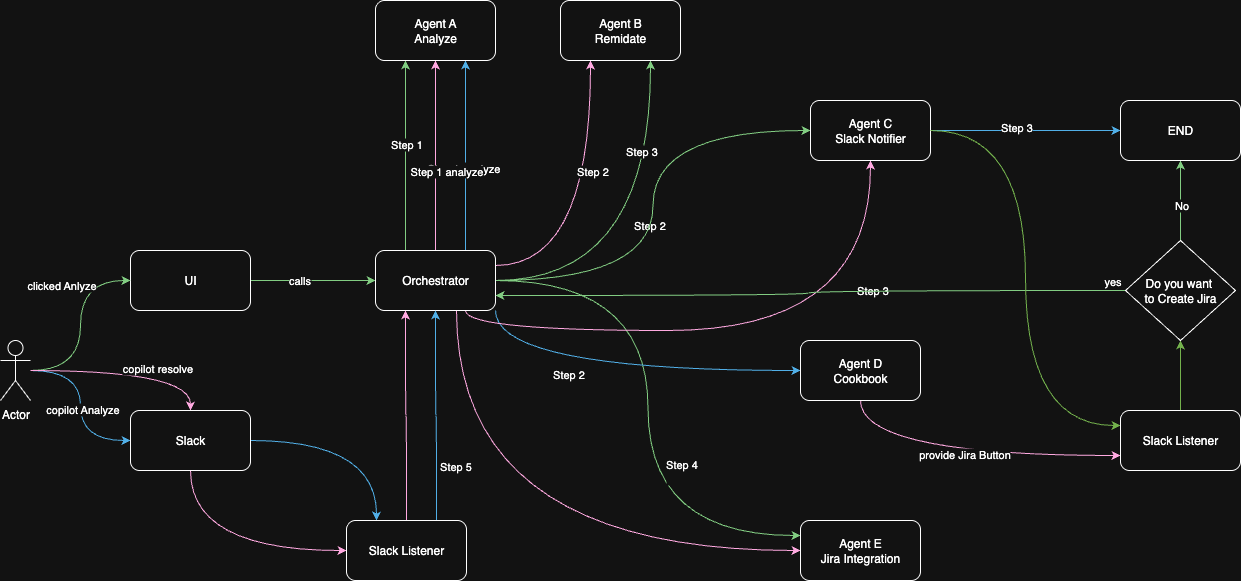

The diagram above was exported from draw.io. Its source (the exported page's mxGraphModel, read from the mxfile embedded in the PNG):
<mxGraphModel dx="946" dy="1642" grid="1" gridSize="10" guides="1" tooltips="1" connect="1" arrows="1" fold="1" page="1" pageScale="1" pageWidth="850" pageHeight="1100" math="0" shadow="0">
  <root>
    <mxCell id="0" />
    <mxCell id="1" parent="0" />
    <mxCell id="GynOXf0mLGrxsWKrmkm9-7" style="edgeStyle=orthogonalEdgeStyle;rounded=0;orthogonalLoop=1;jettySize=auto;html=1;entryX=0;entryY=0.5;entryDx=0;entryDy=0;fillColor=#008a00;strokeColor=#005700;curved=1;" edge="1" parent="1" source="GynOXf0mLGrxsWKrmkm9-1" target="GynOXf0mLGrxsWKrmkm9-6">
      <mxGeometry relative="1" as="geometry" />
    </mxCell>
    <mxCell id="GynOXf0mLGrxsWKrmkm9-8" value="calls" style="edgeLabel;html=1;align=center;verticalAlign=middle;resizable=0;points=[];" vertex="1" connectable="0" parent="GynOXf0mLGrxsWKrmkm9-7">
      <mxGeometry x="-0.2308" y="1" relative="1" as="geometry">
        <mxPoint as="offset" />
      </mxGeometry>
    </mxCell>
    <mxCell id="GynOXf0mLGrxsWKrmkm9-1" value="UI" style="rounded=1;whiteSpace=wrap;html=1;" vertex="1" parent="1">
      <mxGeometry x="140" y="110" width="120" height="60" as="geometry" />
    </mxCell>
    <mxCell id="GynOXf0mLGrxsWKrmkm9-4" style="edgeStyle=orthogonalEdgeStyle;rounded=0;orthogonalLoop=1;jettySize=auto;html=1;entryX=0;entryY=0.5;entryDx=0;entryDy=0;curved=1;fillColor=#008a00;strokeColor=#005700;" edge="1" parent="1" source="GynOXf0mLGrxsWKrmkm9-2" target="GynOXf0mLGrxsWKrmkm9-1">
      <mxGeometry relative="1" as="geometry" />
    </mxCell>
    <mxCell id="GynOXf0mLGrxsWKrmkm9-5" value="clicked Anlyze" style="edgeLabel;html=1;align=center;verticalAlign=middle;resizable=0;points=[];" vertex="1" connectable="0" parent="GynOXf0mLGrxsWKrmkm9-4">
      <mxGeometry x="0.1444" y="-4" relative="1" as="geometry">
        <mxPoint x="-24" y="-27" as="offset" />
      </mxGeometry>
    </mxCell>
    <mxCell id="GynOXf0mLGrxsWKrmkm9-35" style="edgeStyle=orthogonalEdgeStyle;rounded=0;orthogonalLoop=1;jettySize=auto;html=1;entryX=0;entryY=0.5;entryDx=0;entryDy=0;curved=1;fillColor=#1ba1e2;strokeColor=#006EAF;" edge="1" parent="1" source="GynOXf0mLGrxsWKrmkm9-2" target="GynOXf0mLGrxsWKrmkm9-3">
      <mxGeometry relative="1" as="geometry" />
    </mxCell>
    <mxCell id="GynOXf0mLGrxsWKrmkm9-36" value="copilot Analyze" style="edgeLabel;html=1;align=center;verticalAlign=middle;resizable=0;points=[];" vertex="1" connectable="0" parent="GynOXf0mLGrxsWKrmkm9-35">
      <mxGeometry x="0.0353" y="1" relative="1" as="geometry">
        <mxPoint as="offset" />
      </mxGeometry>
    </mxCell>
    <mxCell id="GynOXf0mLGrxsWKrmkm9-53" style="edgeStyle=orthogonalEdgeStyle;rounded=0;orthogonalLoop=1;jettySize=auto;html=1;fillColor=#d80073;strokeColor=#A50040;curved=1;" edge="1" parent="1" source="GynOXf0mLGrxsWKrmkm9-2" target="GynOXf0mLGrxsWKrmkm9-3">
      <mxGeometry relative="1" as="geometry" />
    </mxCell>
    <mxCell id="GynOXf0mLGrxsWKrmkm9-54" value="copilot resolve" style="edgeLabel;html=1;align=center;verticalAlign=middle;resizable=0;points=[];" vertex="1" connectable="0" parent="GynOXf0mLGrxsWKrmkm9-53">
      <mxGeometry x="0.26" y="3" relative="1" as="geometry">
        <mxPoint as="offset" />
      </mxGeometry>
    </mxCell>
    <mxCell id="GynOXf0mLGrxsWKrmkm9-2" value="Actor" style="shape=umlActor;verticalLabelPosition=bottom;verticalAlign=top;html=1;outlineConnect=0;" vertex="1" parent="1">
      <mxGeometry x="10" y="200" width="30" height="60" as="geometry" />
    </mxCell>
    <mxCell id="GynOXf0mLGrxsWKrmkm9-43" style="edgeStyle=orthogonalEdgeStyle;rounded=0;orthogonalLoop=1;jettySize=auto;html=1;fillColor=#1ba1e2;strokeColor=#006EAF;entryX=0.25;entryY=0;entryDx=0;entryDy=0;curved=1;" edge="1" parent="1" source="GynOXf0mLGrxsWKrmkm9-3" target="GynOXf0mLGrxsWKrmkm9-42">
      <mxGeometry relative="1" as="geometry" />
    </mxCell>
    <mxCell id="GynOXf0mLGrxsWKrmkm9-55" style="edgeStyle=orthogonalEdgeStyle;rounded=0;orthogonalLoop=1;jettySize=auto;html=1;entryX=0;entryY=0.5;entryDx=0;entryDy=0;exitX=0.5;exitY=1;exitDx=0;exitDy=0;fillColor=#d80073;strokeColor=#A50040;curved=1;" edge="1" parent="1" source="GynOXf0mLGrxsWKrmkm9-3" target="GynOXf0mLGrxsWKrmkm9-42">
      <mxGeometry relative="1" as="geometry" />
    </mxCell>
    <mxCell id="GynOXf0mLGrxsWKrmkm9-3" value="Slack" style="rounded=1;whiteSpace=wrap;html=1;" vertex="1" parent="1">
      <mxGeometry x="140" y="270" width="120" height="60" as="geometry" />
    </mxCell>
    <mxCell id="GynOXf0mLGrxsWKrmkm9-14" style="edgeStyle=orthogonalEdgeStyle;rounded=0;orthogonalLoop=1;jettySize=auto;html=1;fillColor=#008a00;strokeColor=#005700;curved=1;entryX=0.25;entryY=1;entryDx=0;entryDy=0;exitX=0.25;exitY=0;exitDx=0;exitDy=0;" edge="1" parent="1" source="GynOXf0mLGrxsWKrmkm9-6" target="GynOXf0mLGrxsWKrmkm9-9">
      <mxGeometry relative="1" as="geometry" />
    </mxCell>
    <mxCell id="GynOXf0mLGrxsWKrmkm9-15" value="Step 1" style="edgeLabel;html=1;align=center;verticalAlign=middle;resizable=0;points=[];" vertex="1" connectable="0" parent="GynOXf0mLGrxsWKrmkm9-14">
      <mxGeometry x="0.1273" relative="1" as="geometry">
        <mxPoint as="offset" />
      </mxGeometry>
    </mxCell>
    <mxCell id="GynOXf0mLGrxsWKrmkm9-16" style="edgeStyle=orthogonalEdgeStyle;rounded=0;orthogonalLoop=1;jettySize=auto;html=1;entryX=0.75;entryY=1;entryDx=0;entryDy=0;curved=1;fillColor=#008a00;strokeColor=#005700;" edge="1" parent="1" source="GynOXf0mLGrxsWKrmkm9-6" target="GynOXf0mLGrxsWKrmkm9-10">
      <mxGeometry relative="1" as="geometry" />
    </mxCell>
    <mxCell id="GynOXf0mLGrxsWKrmkm9-17" value="Step 2" style="edgeLabel;html=1;align=center;verticalAlign=middle;resizable=0;points=[];" vertex="1" connectable="0" parent="GynOXf0mLGrxsWKrmkm9-16">
      <mxGeometry x="0.1273" y="2" relative="1" as="geometry">
        <mxPoint as="offset" />
      </mxGeometry>
    </mxCell>
    <mxCell id="GynOXf0mLGrxsWKrmkm9-18" style="edgeStyle=orthogonalEdgeStyle;rounded=0;orthogonalLoop=1;jettySize=auto;html=1;entryX=0;entryY=0.5;entryDx=0;entryDy=0;fillColor=#008a00;strokeColor=#005700;curved=1;" edge="1" parent="1" source="GynOXf0mLGrxsWKrmkm9-6" target="GynOXf0mLGrxsWKrmkm9-11">
      <mxGeometry relative="1" as="geometry" />
    </mxCell>
    <mxCell id="GynOXf0mLGrxsWKrmkm9-28" value="Step 3" style="edgeLabel;html=1;align=center;verticalAlign=middle;resizable=0;points=[];" vertex="1" connectable="0" parent="GynOXf0mLGrxsWKrmkm9-18">
      <mxGeometry x="0.2625" y="1" relative="1" as="geometry">
        <mxPoint x="-11" y="7" as="offset" />
      </mxGeometry>
    </mxCell>
    <mxCell id="GynOXf0mLGrxsWKrmkm9-33" style="edgeStyle=orthogonalEdgeStyle;rounded=0;orthogonalLoop=1;jettySize=auto;html=1;entryX=0;entryY=0.25;entryDx=0;entryDy=0;curved=1;fillColor=#008a00;strokeColor=#005700;" edge="1" parent="1" source="GynOXf0mLGrxsWKrmkm9-6" target="GynOXf0mLGrxsWKrmkm9-13">
      <mxGeometry relative="1" as="geometry" />
    </mxCell>
    <mxCell id="GynOXf0mLGrxsWKrmkm9-34" value="Step 4&lt;div&gt;&lt;br&gt;&lt;/div&gt;" style="edgeLabel;html=1;align=center;verticalAlign=middle;resizable=0;points=[];" vertex="1" connectable="0" parent="GynOXf0mLGrxsWKrmkm9-33">
      <mxGeometry x="0.3208" y="2" relative="1" as="geometry">
        <mxPoint x="31" y="-27" as="offset" />
      </mxGeometry>
    </mxCell>
    <mxCell id="GynOXf0mLGrxsWKrmkm9-46" style="edgeStyle=orthogonalEdgeStyle;rounded=0;orthogonalLoop=1;jettySize=auto;html=1;fillColor=#1ba1e2;strokeColor=#006EAF;curved=1;entryX=0.75;entryY=1;entryDx=0;entryDy=0;exitX=0.75;exitY=0;exitDx=0;exitDy=0;" edge="1" parent="1" source="GynOXf0mLGrxsWKrmkm9-6" target="GynOXf0mLGrxsWKrmkm9-9">
      <mxGeometry relative="1" as="geometry" />
    </mxCell>
    <mxCell id="GynOXf0mLGrxsWKrmkm9-47" value="Step 1 analyze" style="edgeLabel;html=1;align=center;verticalAlign=middle;resizable=0;points=[];" vertex="1" connectable="0" parent="GynOXf0mLGrxsWKrmkm9-46">
      <mxGeometry x="-0.1257" y="3" relative="1" as="geometry">
        <mxPoint as="offset" />
      </mxGeometry>
    </mxCell>
    <mxCell id="GynOXf0mLGrxsWKrmkm9-49" style="edgeStyle=orthogonalEdgeStyle;rounded=0;orthogonalLoop=1;jettySize=auto;html=1;entryX=0;entryY=0.5;entryDx=0;entryDy=0;fillColor=#1ba1e2;strokeColor=#006EAF;exitX=1;exitY=1;exitDx=0;exitDy=0;curved=1;" edge="1" parent="1" source="GynOXf0mLGrxsWKrmkm9-6" target="GynOXf0mLGrxsWKrmkm9-12">
      <mxGeometry relative="1" as="geometry">
        <mxPoint x="445" y="160" as="sourcePoint" />
        <mxPoint x="730" y="245" as="targetPoint" />
      </mxGeometry>
    </mxCell>
    <mxCell id="GynOXf0mLGrxsWKrmkm9-50" value="Step 2" style="edgeLabel;html=1;align=center;verticalAlign=middle;resizable=0;points=[];" vertex="1" connectable="0" parent="GynOXf0mLGrxsWKrmkm9-49">
      <mxGeometry x="0.0356" y="-3" relative="1" as="geometry">
        <mxPoint x="-57" as="offset" />
      </mxGeometry>
    </mxCell>
    <mxCell id="GynOXf0mLGrxsWKrmkm9-59" style="edgeStyle=orthogonalEdgeStyle;rounded=0;orthogonalLoop=1;jettySize=auto;html=1;entryX=0.5;entryY=1;entryDx=0;entryDy=0;fillColor=#d80073;strokeColor=#A50040;curved=1;exitX=0.5;exitY=0;exitDx=0;exitDy=0;" edge="1" parent="1" source="GynOXf0mLGrxsWKrmkm9-6" target="GynOXf0mLGrxsWKrmkm9-9">
      <mxGeometry relative="1" as="geometry" />
    </mxCell>
    <mxCell id="GynOXf0mLGrxsWKrmkm9-60" value="Step 1 analyze" style="edgeLabel;html=1;align=center;verticalAlign=middle;resizable=0;points=[];" vertex="1" connectable="0" parent="GynOXf0mLGrxsWKrmkm9-59">
      <mxGeometry x="-0.1625" y="-10" relative="1" as="geometry">
        <mxPoint as="offset" />
      </mxGeometry>
    </mxCell>
    <mxCell id="GynOXf0mLGrxsWKrmkm9-61" style="edgeStyle=orthogonalEdgeStyle;rounded=0;orthogonalLoop=1;jettySize=auto;html=1;entryX=0.25;entryY=1;entryDx=0;entryDy=0;exitX=1;exitY=0.25;exitDx=0;exitDy=0;fillColor=#d80073;strokeColor=#A50040;curved=1;" edge="1" parent="1" source="GynOXf0mLGrxsWKrmkm9-6" target="GynOXf0mLGrxsWKrmkm9-10">
      <mxGeometry relative="1" as="geometry" />
    </mxCell>
    <mxCell id="GynOXf0mLGrxsWKrmkm9-62" value="Step 2" style="edgeLabel;html=1;align=center;verticalAlign=middle;resizable=0;points=[];" vertex="1" connectable="0" parent="GynOXf0mLGrxsWKrmkm9-61">
      <mxGeometry x="0.2676" y="-1" relative="1" as="geometry">
        <mxPoint as="offset" />
      </mxGeometry>
    </mxCell>
    <mxCell id="GynOXf0mLGrxsWKrmkm9-63" style="edgeStyle=orthogonalEdgeStyle;rounded=0;orthogonalLoop=1;jettySize=auto;html=1;entryX=0.5;entryY=1;entryDx=0;entryDy=0;exitX=0.75;exitY=1;exitDx=0;exitDy=0;fillColor=#d80073;strokeColor=#A50040;curved=1;" edge="1" parent="1" source="GynOXf0mLGrxsWKrmkm9-6" target="GynOXf0mLGrxsWKrmkm9-11">
      <mxGeometry relative="1" as="geometry" />
    </mxCell>
    <mxCell id="GynOXf0mLGrxsWKrmkm9-64" value="Step 3" style="edgeLabel;html=1;align=center;verticalAlign=middle;resizable=0;points=[];" vertex="1" connectable="0" parent="GynOXf0mLGrxsWKrmkm9-63">
      <mxGeometry x="0.5671" y="-1" relative="1" as="geometry">
        <mxPoint as="offset" />
      </mxGeometry>
    </mxCell>
    <mxCell id="GynOXf0mLGrxsWKrmkm9-70" style="edgeStyle=orthogonalEdgeStyle;rounded=0;orthogonalLoop=1;jettySize=auto;html=1;entryX=0;entryY=0.5;entryDx=0;entryDy=0;exitX=0.675;exitY=1;exitDx=0;exitDy=0;exitPerimeter=0;fillColor=#d80073;strokeColor=#A50040;curved=1;" edge="1" parent="1" source="GynOXf0mLGrxsWKrmkm9-6" target="GynOXf0mLGrxsWKrmkm9-13">
      <mxGeometry relative="1" as="geometry" />
    </mxCell>
    <mxCell id="GynOXf0mLGrxsWKrmkm9-71" value="Step 5" style="edgeLabel;html=1;align=center;verticalAlign=middle;resizable=0;points=[];" vertex="1" connectable="0" parent="GynOXf0mLGrxsWKrmkm9-70">
      <mxGeometry x="-0.101" y="3" relative="1" as="geometry">
        <mxPoint x="-25" y="-82" as="offset" />
      </mxGeometry>
    </mxCell>
    <mxCell id="GynOXf0mLGrxsWKrmkm9-6" value="Orchestrator" style="rounded=1;whiteSpace=wrap;html=1;" vertex="1" parent="1">
      <mxGeometry x="385" y="110" width="120" height="60" as="geometry" />
    </mxCell>
    <mxCell id="GynOXf0mLGrxsWKrmkm9-9" value="Agent A&lt;div&gt;Analyze&lt;/div&gt;" style="rounded=1;whiteSpace=wrap;html=1;" vertex="1" parent="1">
      <mxGeometry x="385" y="-140" width="120" height="60" as="geometry" />
    </mxCell>
    <mxCell id="GynOXf0mLGrxsWKrmkm9-10" value="Agent B&lt;div&gt;Remidate&lt;/div&gt;" style="rounded=1;whiteSpace=wrap;html=1;" vertex="1" parent="1">
      <mxGeometry x="570" y="-140" width="120" height="60" as="geometry" />
    </mxCell>
    <mxCell id="GynOXf0mLGrxsWKrmkm9-51" style="edgeStyle=orthogonalEdgeStyle;rounded=0;orthogonalLoop=1;jettySize=auto;html=1;entryX=0;entryY=0.5;entryDx=0;entryDy=0;curved=1;fillColor=#1ba1e2;strokeColor=#006EAF;" edge="1" parent="1" source="GynOXf0mLGrxsWKrmkm9-11" target="GynOXf0mLGrxsWKrmkm9-30">
      <mxGeometry relative="1" as="geometry" />
    </mxCell>
    <mxCell id="GynOXf0mLGrxsWKrmkm9-52" value="Step 3" style="edgeLabel;html=1;align=center;verticalAlign=middle;resizable=0;points=[];" vertex="1" connectable="0" parent="GynOXf0mLGrxsWKrmkm9-51">
      <mxGeometry x="-0.1074" y="4" relative="1" as="geometry">
        <mxPoint as="offset" />
      </mxGeometry>
    </mxCell>
    <mxCell id="GynOXf0mLGrxsWKrmkm9-66" style="edgeStyle=orthogonalEdgeStyle;rounded=0;orthogonalLoop=1;jettySize=auto;html=1;entryX=0;entryY=0.75;entryDx=0;entryDy=0;fillColor=#d80073;strokeColor=#A50040;exitX=0.5;exitY=1;exitDx=0;exitDy=0;curved=1;" edge="1" parent="1" source="GynOXf0mLGrxsWKrmkm9-12" target="GynOXf0mLGrxsWKrmkm9-40">
      <mxGeometry relative="1" as="geometry">
        <mxPoint x="780" y="291.02" as="sourcePoint" />
        <mxPoint x="1186.96" y="290" as="targetPoint" />
      </mxGeometry>
    </mxCell>
    <mxCell id="GynOXf0mLGrxsWKrmkm9-67" value="provide Jira Button" style="edgeLabel;html=1;align=center;verticalAlign=middle;resizable=0;points=[];" vertex="1" connectable="0" parent="GynOXf0mLGrxsWKrmkm9-66">
      <mxGeometry y="2" relative="1" as="geometry">
        <mxPoint as="offset" />
      </mxGeometry>
    </mxCell>
    <mxCell id="GynOXf0mLGrxsWKrmkm9-11" value="Agent C&lt;div&gt;Slack Notifier&lt;/div&gt;" style="rounded=1;whiteSpace=wrap;html=1;" vertex="1" parent="1">
      <mxGeometry x="820" y="-40" width="120" height="60" as="geometry" />
    </mxCell>
    <mxCell id="GynOXf0mLGrxsWKrmkm9-12" value="Agent D&lt;div&gt;Cookbook&lt;/div&gt;" style="rounded=1;whiteSpace=wrap;html=1;" vertex="1" parent="1">
      <mxGeometry x="810" y="200" width="120" height="60" as="geometry" />
    </mxCell>
    <mxCell id="GynOXf0mLGrxsWKrmkm9-13" value="Agent E&lt;div&gt;Jira Integration&lt;/div&gt;" style="rounded=1;whiteSpace=wrap;html=1;" vertex="1" parent="1">
      <mxGeometry x="810" y="380" width="120" height="60" as="geometry" />
    </mxCell>
    <mxCell id="GynOXf0mLGrxsWKrmkm9-22" style="edgeStyle=orthogonalEdgeStyle;rounded=0;orthogonalLoop=1;jettySize=auto;html=1;entryX=0.5;entryY=1;entryDx=0;entryDy=0;fillColor=#60a917;strokeColor=#2D7600;curved=1;" edge="1" parent="1" source="GynOXf0mLGrxsWKrmkm9-40" target="GynOXf0mLGrxsWKrmkm9-25">
      <mxGeometry relative="1" as="geometry">
        <mxPoint x="495" y="330" as="targetPoint" />
      </mxGeometry>
    </mxCell>
    <mxCell id="GynOXf0mLGrxsWKrmkm9-27" style="edgeStyle=orthogonalEdgeStyle;rounded=0;orthogonalLoop=1;jettySize=auto;html=1;entryX=1;entryY=0.75;entryDx=0;entryDy=0;fillColor=#008a00;strokeColor=#005700;curved=1;exitX=0;exitY=0.5;exitDx=0;exitDy=0;" edge="1" parent="1" source="GynOXf0mLGrxsWKrmkm9-25" target="GynOXf0mLGrxsWKrmkm9-6">
      <mxGeometry relative="1" as="geometry">
        <Array as="points">
          <mxPoint x="818" y="150" />
          <mxPoint x="818" y="155" />
        </Array>
      </mxGeometry>
    </mxCell>
    <mxCell id="GynOXf0mLGrxsWKrmkm9-29" value="yes" style="edgeLabel;html=1;align=center;verticalAlign=middle;resizable=0;points=[];" vertex="1" connectable="0" parent="GynOXf0mLGrxsWKrmkm9-27">
      <mxGeometry x="-0.6615" y="-1" relative="1" as="geometry">
        <mxPoint x="93" y="-9" as="offset" />
      </mxGeometry>
    </mxCell>
    <mxCell id="GynOXf0mLGrxsWKrmkm9-31" style="edgeStyle=orthogonalEdgeStyle;rounded=0;orthogonalLoop=1;jettySize=auto;html=1;curved=1;fillColor=#008a00;strokeColor=#005700;" edge="1" parent="1" source="GynOXf0mLGrxsWKrmkm9-25" target="GynOXf0mLGrxsWKrmkm9-30">
      <mxGeometry relative="1" as="geometry" />
    </mxCell>
    <mxCell id="GynOXf0mLGrxsWKrmkm9-32" value="No" style="edgeLabel;html=1;align=center;verticalAlign=middle;resizable=0;points=[];" vertex="1" connectable="0" parent="GynOXf0mLGrxsWKrmkm9-31">
      <mxGeometry x="-0.1" relative="1" as="geometry">
        <mxPoint as="offset" />
      </mxGeometry>
    </mxCell>
    <mxCell id="GynOXf0mLGrxsWKrmkm9-25" value="Do you want&amp;nbsp;&lt;div&gt;to Create Jira&lt;/div&gt;" style="rhombus;whiteSpace=wrap;html=1;" vertex="1" parent="1">
      <mxGeometry x="1135" y="100" width="110" height="100" as="geometry" />
    </mxCell>
    <mxCell id="GynOXf0mLGrxsWKrmkm9-30" value="END" style="rounded=1;whiteSpace=wrap;html=1;" vertex="1" parent="1">
      <mxGeometry x="1130" y="-40" width="120" height="60" as="geometry" />
    </mxCell>
    <mxCell id="GynOXf0mLGrxsWKrmkm9-41" value="" style="edgeStyle=orthogonalEdgeStyle;rounded=0;orthogonalLoop=1;jettySize=auto;html=1;entryX=0;entryY=0.25;entryDx=0;entryDy=0;fillColor=#60a917;strokeColor=#2D7600;elbow=vertical;curved=1;" edge="1" parent="1" source="GynOXf0mLGrxsWKrmkm9-11" target="GynOXf0mLGrxsWKrmkm9-40">
      <mxGeometry relative="1" as="geometry">
        <mxPoint x="720" y="250" as="sourcePoint" />
        <mxPoint x="505" y="350" as="targetPoint" />
      </mxGeometry>
    </mxCell>
    <mxCell id="GynOXf0mLGrxsWKrmkm9-68" value="&lt;span style=&quot;color: rgba(0, 0, 0, 0); font-family: monospace; font-size: 0px; text-align: start; background-color: rgb(27, 29, 30);&quot;&gt;%3CmxGraphModel%3E%3Croot%3E%3CmxCell%20id%3D%220%22%2F%3E%3CmxCell%20id%3D%221%22%20parent%3D%220%22%2F%3E%3CmxCell%20id%3D%222%22%20value%3D%22provide%20Jira%20Button%22%20style%3D%22edgeLabel%3Bhtml%3D1%3Balign%3Dcenter%3BverticalAlign%3Dmiddle%3Bresizable%3D0%3Bpoints%3D%5B%5D%3B%22%20vertex%3D%221%22%20connectable%3D%220%22%20parent%3D%221%22%3E%3CmxGeometry%20x%3D%22935%22%20y%3D%22308%22%20as%3D%22geometry%22%2F%3E%3C%2FmxCell%3E%3C%2Froot%3E%3C%2FmxGraphModel%3E&lt;/span&gt;" style="edgeLabel;html=1;align=center;verticalAlign=middle;resizable=0;points=[];" vertex="1" connectable="0" parent="GynOXf0mLGrxsWKrmkm9-41">
      <mxGeometry x="0.3571" y="-2" relative="1" as="geometry">
        <mxPoint as="offset" />
      </mxGeometry>
    </mxCell>
    <mxCell id="GynOXf0mLGrxsWKrmkm9-40" value="Slack Listener" style="rounded=1;whiteSpace=wrap;html=1;" vertex="1" parent="1">
      <mxGeometry x="1130" y="270" width="120" height="60" as="geometry" />
    </mxCell>
    <mxCell id="GynOXf0mLGrxsWKrmkm9-44" style="edgeStyle=orthogonalEdgeStyle;rounded=0;orthogonalLoop=1;jettySize=auto;html=1;entryX=0.5;entryY=1;entryDx=0;entryDy=0;fillColor=#1ba1e2;strokeColor=#006EAF;curved=1;exitX=0.75;exitY=0;exitDx=0;exitDy=0;" edge="1" parent="1" source="GynOXf0mLGrxsWKrmkm9-42" target="GynOXf0mLGrxsWKrmkm9-6">
      <mxGeometry relative="1" as="geometry" />
    </mxCell>
    <mxCell id="GynOXf0mLGrxsWKrmkm9-57" style="edgeStyle=orthogonalEdgeStyle;rounded=0;orthogonalLoop=1;jettySize=auto;html=1;entryX=0.25;entryY=1;entryDx=0;entryDy=0;fillColor=#d80073;strokeColor=#A50040;curved=1;exitX=0.5;exitY=0;exitDx=0;exitDy=0;" edge="1" parent="1" source="GynOXf0mLGrxsWKrmkm9-42" target="GynOXf0mLGrxsWKrmkm9-6">
      <mxGeometry relative="1" as="geometry">
        <mxPoint x="415" y="370" as="sourcePoint" />
      </mxGeometry>
    </mxCell>
    <mxCell id="GynOXf0mLGrxsWKrmkm9-42" value="Slack Listener" style="rounded=1;whiteSpace=wrap;html=1;" vertex="1" parent="1">
      <mxGeometry x="356" y="380" width="120" height="60" as="geometry" />
    </mxCell>
  </root>
</mxGraphModel>